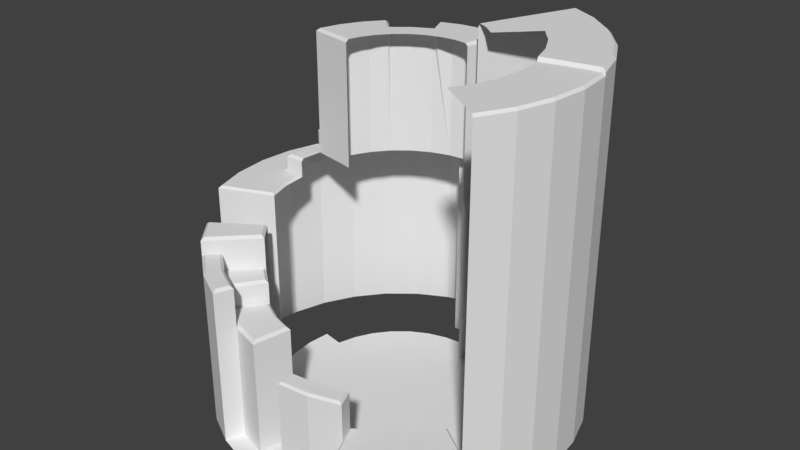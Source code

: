# Source: NOPE.blend  (saved by Blender 2.79.7; exported with 4.5.12 LTS)
import bpy
from mathutils import Matrix  # noqa: F401  (used for matrix-valued properties, if any)

bpy.ops.wm.read_factory_settings(use_empty=True)
scene = bpy.context.scene
scene.name = 'Scene'

# ---- collections
col_collection_1 = bpy.data.collections.new('Collection 1'); scene.collection.children.link(col_collection_1)

# ---- world
world_world = bpy.data.worlds.new('World'); scene.world = world_world
world_world.color = (0.05088, 0.05088, 0.05088)
world_world.use_sun_shadow = False
world_world.sun_shadow_jitter_overblur = 0.0

# ---- meshes
me_circle_012 = bpy.data.meshes.new('Circle.012')
me_circle_012.from_pydata([(22.82, 4.538, 0.0), (23.26, 1.609e-05, 0.0), (22.82, -4.538, 0.0), (21.49, -8.902, 0.0), (19.34, -12.92, 0.0), (20.44, 4.065, 45.75), (20.84, 1.407e-05, 45.69), (20.44, -4.065, 45.69), (19.25, -7.974, 45.69), (17.33, -11.58, 45.69), (18.05, 3.591, 45.75), (18.41, 1.234e-05, 45.69), (18.05, -3.591, 45.69), (17.01, -7.045, 45.69), (15.31, -10.23, 45.69), (15.59, 3.101, 45.69), (15.89, 1.088e-05, 45.69), (15.59, -3.101, 45.69), (14.69, -6.083, 45.69), (13.22, -8.831, 45.69), (-11.58, -17.33, 17.82), (-7.974, -19.25, 14.91), (-11.58, -17.33, 14.91), (-4.065, -20.44, 14.91), (-10.23, -15.31, 14.91), (-14.73, -14.73, 17.82), (-10.23, -15.31, 17.82), (-13.02, -13.02, 17.82), (-11.24, -11.24, 17.82), (-7.974, -19.25, 20.07), (-11.58, -17.33, 20.07), (-14.73, -14.73, 20.07), (-16.45, -16.45, 20.07), (-14.73, -14.73, 22.03), (-17.33, -11.58, 22.03), (-19.34, -12.92, 22.03), (-13.02, -13.02, 22.03), (-15.31, -10.23, 22.03), (-11.24, -11.24, 22.03), (-13.22, -8.831, 22.03), (4.538, 22.82, 0.0), (8.902, 21.49, 0.0), (12.92, 19.34, 0.0), (16.45, 16.45, 0.0), (19.34, 12.92, 0.0), (21.49, 8.903, 0.0), (22.82, 4.538, 0.0), (19.34, -12.92, 0.0), (16.45, -16.45, 0.0), (12.92, -19.34, 0.0), (8.903, -21.49, 0.0), (4.538, -22.82, 0.0), (1.167e-05, -23.26, 0.0), (-4.538, -22.82, 0.0), (-8.902, -21.49, 0.0), (-12.92, -19.34, 0.0), (-16.45, -16.45, 0.0), (-19.34, -12.92, 0.0), (-21.49, -8.903, 0.0), (-22.82, -4.538, 0.0), (-23.26, -4.616e-06, 0.0), (-22.82, 4.538, 0.0), (-21.49, 8.903, 0.0), (-19.34, 12.92, 0.0), (-16.45, 16.45, 0.0), (-12.92, 19.34, 0.0), (-8.903, 21.49, 0.0), (-4.538, 22.82, 0.0), (4.092e-06, 23.26, 0.0), (5.714e-06, 13.07, 0.0), (2.549, 12.82, 0.0), (3.8, 9.173, 0.0), (5.516, 8.255, 0.0), (7.021, 7.021, 0.0), (8.255, 5.516, 0.0), (9.173, 3.8, 0.0), (9.738, 1.937, 0.0), (9.929, 8.594e-06, 0.0), (9.738, -1.937, 0.0), (9.173, -3.8, 0.0), (8.255, -5.516, 0.0), (7.021, -7.021, 0.0), (5.516, -8.255, 0.0), (3.8, -9.173, 0.0), (1.937, -9.738, 0.0), (7.852e-06, -9.929, 0.0), (-3.101, -15.59, 0.0), (-6.083, -14.69, 0.0), (-8.831, -13.22, 0.0), (-11.24, -11.24, 0.0), (-13.22, -8.831, 0.0), (-14.68, -6.083, 0.0), (-15.59, -3.101, 0.0), (-15.89, -5.587e-06, 0.0), (-15.59, 3.101, 0.0), (-3.101, 15.59, 0.0), (4.683e-06, 20.84, 0.0), (4.065, 20.44, 0.0), (7.974, 19.25, 0.0), (17.33, -11.58, 0.0), (7.974, -19.25, 0.0), (4.065, -20.44, 0.0), (1.067e-05, -20.84, 0.0), (-4.065, -20.44, 0.0), (-7.974, -19.25, 0.0), (-17.33, -11.58, 0.0), (-19.25, -7.974, 0.0), (-4.065, 20.44, 0.0), (17.33, -11.58, 6.932), (7.974, -19.25, 6.932), (19.34, -12.92, 6.932), (16.45, -16.45, 6.932), (12.92, -19.34, 6.932), (8.903, -21.49, 6.932), (15.31, -10.23, 6.932), (7.045, -17.01, 6.932), (7.974, -19.25, 11.75), (4.065, -20.44, 11.75), (1.067e-05, -20.84, 11.75), (7.045, -17.01, 11.75), (9.555e-06, -18.41, 11.75), (5.419e-06, 18.41, 0.0), (3.591, 18.05, 0.0), (7.045, 17.01, 0.0), (18.05, 3.591, 0.0), (18.41, 1.234e-05, 0.0), (18.05, -3.591, 0.0), (17.01, -7.045, 0.0), (15.31, -10.23, 0.0), (13.02, -13.02, 0.0), (10.23, -15.31, 0.0), (7.045, -17.01, 0.0), (3.591, -18.05, 0.0), (9.555e-06, -18.41, 0.0), (-3.591, -18.05, 0.0), (-15.31, -10.23, 0.0), (-17.01, -7.045, 0.0), (-3.591, 18.05, 0.0), (-3.591, -18.05, 14.91), (-8.831, -13.22, 14.91), (-3.101, -15.59, 14.91), (-8.831, -13.22, 17.82), (-8.902, -21.49, 20.07), (-12.92, -19.34, 20.07), (-16.45, -16.45, 22.03), (-19.25, -7.974, 24.6), (-21.49, -8.903, 24.6), (-22.82, -4.538, 24.6), (-23.26, -4.616e-06, 24.6), (-22.82, 4.538, 24.6), (-21.49, 8.903, 24.6), (-17.01, -7.045, 24.6), (-14.68, -6.083, 24.6), (-4.065, 20.44, 26.68), (-21.49, 8.903, 26.68), (-19.34, 12.92, 26.68), (-16.45, 16.45, 26.68), (-12.92, 19.34, 26.68), (-8.903, 21.49, 26.68), (-4.538, 22.82, 26.68), (-3.591, 18.05, 26.68), (-3.101, 15.59, 26.68), (5.683e-06, 15.89, 0.0), (3.101, 15.59, 0.0), (6.083, 14.69, 0.0), (11.24, 11.24, 0.0), (13.22, 8.831, 0.0), (14.68, 6.083, 0.0), (15.59, 3.101, 0.0), (15.89, 1.088e-05, 0.0), (15.59, -3.101, 0.0), (14.69, -6.083, 0.0), (13.22, -8.831, 0.0), (11.24, -11.24, 0.0), (8.831, -13.22, 0.0), (6.083, -14.69, 0.0), (3.101, -15.59, 0.0), (8.944e-06, -15.89, 0.0), (-3.8, -9.173, 0.0), (-1.937, -9.738, 0.0), (-5.516, -8.255, 0.0), (-7.021, -7.021, 0.0), (-8.255, -5.516, 0.0), (-9.738, -1.937, 0.0), (-9.173, -3.8, 0.0), (-9.929, -5.567e-06, 0.0), (-12.82, 2.549, 0.0), (-12.07, 5.001, 0.0), (-10.87, 7.26, 0.0), (-9.24, 9.24, 0.0), (-7.26, 10.87, 0.0), (-5.001, 12.07, 0.0), (-2.549, 12.82, 0.0), (-12.82, 2.549, 26.98), (-12.07, 5.001, 26.98), (-10.87, 7.26, 26.98), (-9.24, 9.24, 26.98), (-7.26, 10.87, 26.98), (-5.001, 12.07, 26.98), (-2.549, 12.82, 26.98), (5.714e-06, 13.07, 26.98), (-15.59, 3.101, 26.98), (-14.68, 6.083, 26.98), (-13.22, 8.831, 26.98), (-11.24, 11.24, 26.98), (-6.083, 14.68, 26.98), (-12.07, 5.001, 43.14), (-10.87, 7.26, 43.14), (-2.549, 12.82, 43.14), (5.714e-06, 13.07, 43.14), (-5.001, -12.07, 0.0), (-7.26, -10.87, 0.0), (-9.24, -9.24, 0.0), (-10.87, -7.26, 0.0), (-12.07, -5.001, 0.0), (-12.82, -2.549, 0.0), (-13.07, -5.555e-06, 0.0), (-9.173, 3.8, 0.0), (-9.738, 1.937, 0.0), (-8.255, 5.516, 0.0), (-7.021, 7.021, 0.0), (-5.516, 8.255, 0.0), (-3.8, 9.173, 0.0), (-1.937, 9.738, 0.0), (-2.549, -12.82, 0.0), (5.397e-06, 9.929, 0.0), (1.937, 9.738, 0.0), (5.001, 12.07, 0.0), (9.24, 9.24, 0.0), (10.87, 7.26, 0.0), (12.07, 5.001, 0.0), (12.82, 2.549, 0.0), (13.07, 9.758e-06, 0.0), (12.82, -2.549, 0.0), (12.07, -5.001, 0.0), (10.87, -7.26, 0.0), (9.24, -9.24, 0.0), (7.26, -10.87, 0.0), (5.001, -12.07, 0.0), (2.549, -12.82, 0.0), (8.51e-06, -13.07, 0.0), (11.58, 17.33, 46.14), (14.73, 14.73, 46.14), (17.33, 11.58, 46.14), (19.25, 7.974, 46.14), (10.23, 15.31, 46.14), (13.02, 13.02, 46.14), (15.31, 10.23, 46.14), (17.01, 7.045, 46.14), (8.831, 13.22, 46.14), (11.24, 11.24, 46.14), (13.22, 8.831, 46.14), (14.68, 6.083, 46.14), (7.26, 10.87, 46.14), (9.24, 9.24, 46.12), (5.516, 8.255, 46.12), (7.021, 7.021, 46.12), (7.974, 19.25, 45.75), (8.318, 19.07, 46.14), (20.32, 4.439, 46.14), (9.097, 20.95, 46.14), (8.902, 21.49, 45.75), (12.71, 19.02, 46.14), (12.92, 19.34, 45.75), (16.17, 16.17, 46.14), (16.45, 16.45, 45.75), (19.02, 12.71, 46.14), (19.34, 12.92, 45.75), (21.13, 8.753, 46.14), (21.49, 8.903, 45.75), (22.32, 4.836, 46.14), (22.82, 4.538, 45.75), (7.045, 17.01, 45.75), (7.389, 16.82, 46.14), (17.94, 3.965, 46.14), (6.083, 14.69, 45.75), (6.427, 14.5, 46.14), (15.48, 3.474, 46.14), (5.001, 12.07, 45.75), (5.345, 11.89, 46.14), (4.144, 8.989, 46.12), (3.8, 9.173, 45.74), (-9.738, 1.937, 26.98), (5.683e-06, 15.89, 42.79), (3.101, 15.59, 42.79), (2.549, 12.82, 42.8), (-12.82, 2.549, 42.79), (-12.72, 2.881, 43.14), (-9.24, 9.24, 42.8), (-9.263, 8.775, 43.14), (-7.26, 10.87, 42.8), (-3.101, 15.59, 42.79), (-4.562, 11.92, 43.14), (-5.001, 12.07, 42.8), (-15.59, 3.101, 42.79), (-14.68, 6.083, 42.79), (-13.22, 8.831, 42.79), (-11.24, 11.24, 42.79), (-6.083, 14.68, 42.79), (-9.738, 1.937, 42.8), (1.937, 9.738, 42.8), (22.51, 4.478, 45.69), (22.82, 4.538, 45.38), (22.95, 1.583e-05, 45.69), (23.26, 1.609e-05, 45.38), (22.82, -4.538, 45.38), (22.51, -4.478, 45.69), (21.2, -8.783, 45.69), (21.49, -8.902, 45.38), (19.34, -12.92, 45.38), (19.08, -12.75, 45.69)], [], [(6, 7, 306, 303), (2, 1, 304, 305), (4, 3, 308, 309), (10, 11, 6, 5), (11, 12, 7, 6), (12, 13, 8, 7), (13, 14, 9, 8), (15, 16, 11, 10), (16, 17, 12, 11), (17, 18, 13, 12), (18, 19, 14, 13), (5, 6, 303, 301), (3, 2, 305, 308), (7, 8, 307, 306), (8, 9, 310, 307), (225, 223, 222, 221, 220, 219, 217, 218, 185, 183, 184, 182, 181, 180, 178, 179, 85, 84, 83, 82, 81, 80, 79, 78, 77, 76, 75, 74, 73, 72, 71, 226), (96, 97, 40, 68), (97, 98, 41, 40), (258, 241, 262, 260), (123, 164, 275, 272), (243, 244, 268, 266), (100, 101, 51, 50), (102, 103, 53, 52), (56, 55, 143, 32), (105, 106, 58, 57), (60, 59, 147, 148), (107, 96, 68, 67), (64, 63, 155, 156), (101, 102, 52, 51), (103, 104, 54, 53), (121, 122, 97, 96), (122, 123, 98, 97), (273, 245, 241, 258), (42, 41, 261, 263), (242, 243, 266, 264), (252, 277, 274, 248), (48, 47, 110, 111), (49, 48, 111, 112), (133, 102, 118, 120), (133, 134, 103, 102), (90, 135, 37, 39), (135, 136, 106, 105), (59, 58, 146, 147), (107, 67, 159, 153), (137, 121, 96, 107), (47, 99, 108, 110), (50, 49, 112, 113), (131, 100, 109, 115), (99, 128, 114, 108), (100, 50, 113, 109), (100, 131, 119, 116), (102, 101, 117, 118), (101, 100, 116, 117), (162, 163, 122, 121), (163, 164, 123, 122), (241, 242, 264, 262), (43, 42, 263, 265), (248, 274, 259, 244), (168, 169, 125, 124), (169, 170, 126, 125), (170, 171, 127, 126), (171, 172, 128, 127), (172, 173, 129, 128), (173, 174, 130, 129), (174, 175, 131, 130), (175, 176, 132, 131), (177, 86, 134, 133), (57, 56, 144, 35), (90, 91, 136, 135), (136, 91, 152, 151), (95, 162, 121, 137), (176, 177, 133, 132), (103, 134, 138, 23), (104, 103, 23, 21), (134, 86, 140, 138), (54, 104, 29, 142), (55, 54, 142, 143), (135, 105, 34, 37), (105, 57, 35, 34), (25, 31, 30, 20), (22, 30, 29, 21), (24, 26, 20, 22), (139, 141, 26, 24), (27, 36, 33, 25), (28, 38, 36, 27), (31, 33, 144, 32), (58, 106, 145, 146), (61, 60, 148, 149), (62, 61, 149, 150), (106, 136, 151, 145), (65, 64, 156, 157), (66, 65, 157, 158), (67, 66, 158, 159), (63, 62, 154, 155), (137, 107, 153, 160), (95, 137, 160, 161), (70, 227, 164, 163), (279, 253, 249, 276), (228, 229, 166, 165), (229, 230, 167, 166), (230, 231, 168, 167), (231, 232, 169, 168), (232, 233, 170, 169), (233, 234, 171, 170), (234, 235, 172, 171), (235, 236, 173, 172), (236, 237, 174, 173), (237, 238, 175, 174), (238, 239, 176, 175), (240, 224, 86, 177), (210, 211, 88, 87), (211, 212, 89, 88), (212, 213, 90, 89), (213, 214, 91, 90), (214, 215, 92, 91), (215, 216, 93, 92), (216, 186, 94, 93), (239, 240, 177, 176), (224, 210, 87, 86), (162, 95, 161, 283), (202, 201, 294, 295), (161, 205, 298, 291), (199, 200, 209, 208), (163, 162, 283, 284), (201, 193, 286, 294), (204, 203, 296, 297), (196, 204, 297, 288), (283, 161, 291), (203, 202, 295, 296), (198, 199, 208, 292, 293), (194, 195, 207, 206), (196, 288, 290, 197), (299, 286, 193, 282), (163, 284, 285, 70), (178, 180, 211, 210), (180, 181, 212, 211), (181, 182, 213, 212), (184, 183, 215, 214), (183, 185, 216, 215), (185, 218, 186, 216), (218, 217, 187, 186), (217, 219, 188, 187), (219, 220, 189, 188), (220, 221, 190, 189), (221, 222, 191, 190), (222, 223, 192, 191), (179, 178, 210, 224), (225, 226, 70, 69), (226, 71, 227, 70), (280, 255, 253, 279), (73, 74, 229, 228), (74, 75, 230, 229), (75, 76, 231, 230), (76, 77, 232, 231), (77, 78, 233, 232), (78, 79, 234, 233), (79, 80, 235, 234), (80, 81, 236, 235), (81, 82, 237, 236), (82, 83, 238, 237), (83, 84, 239, 238), (85, 179, 224, 240), (182, 184, 214, 213), (223, 225, 69, 192), (84, 85, 240, 239), (195, 196, 288, 289, 207), (198, 197, 290, 293), (205, 198, 293, 298), (285, 300, 226, 70), (44, 43, 265, 267), (45, 44, 267, 269), (46, 45, 269, 271), (98, 123, 272, 257), (245, 246, 242, 241), (246, 247, 243, 242), (247, 248, 244, 243), (244, 259, 270, 268), (249, 250, 246, 245), (250, 251, 247, 246), (251, 252, 248, 247), (164, 227, 278, 275), (227, 71, 281, 278), (253, 254, 250, 249), (276, 249, 245, 273), (255, 256, 254, 253), (260, 262, 263, 261), (262, 264, 265, 263), (264, 266, 267, 265), (266, 268, 269, 267), (268, 270, 271, 269), (258, 260, 261, 257), (5, 271, 270, 259), (273, 258, 257, 272), (10, 5, 259, 274), (276, 273, 272, 275), (15, 10, 274, 277), (279, 276, 275, 278), (280, 279, 278, 281), (41, 98, 257, 261), (193, 194, 206, 287, 286), (301, 303, 304, 302), (306, 307, 308, 305), (307, 310, 309, 308), (303, 306, 305, 304), (1, 0, 302, 304), (302, 271, 301), (5, 301, 271)])
me_circle_012.use_remesh_preserve_volume = False
me_circle_012.use_remesh_preserve_attributes = False
me_circle_012.use_mirror_vertex_groups = False
me_circle_012.update()
me_circle_010 = bpy.data.meshes.new('Circle.010')
me_circle_010.from_pydata([(-12.07, 5.001, 43.14), (-10.87, 7.26, 43.14), (-2.549, 12.82, 43.14), (5.714e-06, 13.07, 43.14), (-9.173, 3.8, 43.15), (-8.255, 5.516, 43.15), (-7.021, 7.021, 43.15), (-5.516, 8.255, 43.15), (-3.8, 9.173, 43.15), (-1.937, 9.738, 43.15), (5.397e-06, 9.929, 43.15), (5.683e-06, 15.89, 42.79), (5.687e-06, 15.55, 43.14), (2.688, 15.28, 43.14), (3.101, 15.59, 42.79), (2.204, 12.85, 43.14), (2.549, 12.82, 42.8), (-12.82, 2.549, 42.79), (-12.72, 2.881, 43.14), (-9.24, 9.24, 42.8), (-9.263, 8.775, 43.14), (-7.067, 10.58, 43.14), (-7.26, 10.87, 42.8), (-3.033, 15.25, 43.14), (-3.101, 15.59, 42.79), (-4.562, 11.92, 43.14), (-5.001, 12.07, 42.8), (-15.59, 3.101, 42.79), (-15.15, 3.365, 43.14), (-14.36, 5.95, 43.14), (-14.68, 6.083, 42.79), (-12.93, 8.638, 43.14), (-13.22, 8.831, 42.79), (-11.21, 10.73, 43.14), (-11.24, 11.24, 42.79), (-6.083, 14.68, 42.79), (-5.618, 14.47, 43.14), (-9.637, 2.269, 43.15), (-9.738, 1.937, 42.8), (1.937, 9.738, 42.8), (1.592, 9.772, 43.15)], [], [(37, 4, 0, 18), (6, 7, 21, 20), (2, 3, 12, 23), (8, 9, 2, 25), (25, 2, 23, 36), (5, 6, 20, 1), (10, 40, 15, 3), (0, 1, 31, 29), (1, 20, 33, 31), (18, 0, 29, 28), (4, 5, 1, 0), (7, 8, 25, 21), (9, 10, 3, 2), (12, 13, 14, 11), (16, 14, 13, 15), (20, 21, 22, 19), (21, 25, 26, 22), (28, 29, 30, 27), (29, 31, 32, 30), (31, 33, 34, 32), (36, 23, 24, 35), (18, 28, 27, 17), (19, 34, 33, 20), (25, 36, 35, 26), (23, 12, 11, 24), (37, 18, 17, 38), (39, 16, 15, 40), (3, 15, 13, 12)])
me_circle_010.use_remesh_preserve_volume = False
me_circle_010.use_remesh_preserve_attributes = False
me_circle_010.use_mirror_vertex_groups = False
me_circle_010.update()
me_circle_009 = bpy.data.meshes.new('Circle.009')
me_circle_009.from_pydata([(-17.33, 11.58, 27.03), (-14.73, 14.73, 27.03), (-11.58, 17.33, 27.03), (-7.974, 19.25, 27.03), (-15.31, 10.23, 27.03), (-13.02, 13.02, 27.03), (-10.23, 15.31, 27.03), (-7.045, 17.01, 27.03), (-15.59, 3.101, 27.03), (-14.68, 6.083, 27.03), (-13.22, 8.831, 27.03), (-11.24, 11.24, 27.03), (-8.831, 13.22, 26.98), (-6.083, 14.68, 27.03), (-19.25, 7.974, 26.68), (-19.09, 8.278, 27.03), (-4.395, 20.34, 27.03), (-4.065, 20.44, 26.68), (-21.01, 9.075, 27.03), (-21.49, 8.903, 26.68), (-19.06, 12.73, 27.03), (-19.34, 12.92, 26.68), (-16.21, 16.21, 27.03), (-16.45, 16.45, 26.68), (-12.73, 19.06, 27.03), (-12.92, 19.34, 26.68), (-8.771, 21.17, 27.03), (-8.903, 21.49, 26.68), (-4.801, 22.38, 27.03), (-4.538, 22.82, 26.68), (-18.03, 0.3429, 27.03), (-18.41, -5.643e-06, 26.68), (-17.72, 3.524, 27.03), (-18.05, 3.591, 26.68), (-16.59, 7.243, 27.03), (-17.01, 7.045, 26.68), (-3.921, 17.95, 27.03), (-3.591, 18.05, 26.68), (-15.86, 0.3429, 27.03), (-15.89, -5.587e-06, 26.68), (-3.101, 15.59, 26.68), (-3.431, 15.49, 27.03), (-9.24, 9.24, 26.98), (-7.26, 10.87, 26.98), (-5.001, 12.07, 26.98)], [], [(7, 36, 16, 3), (0, 1, 22, 20), (8, 9, 34, 32), (38, 8, 32, 30), (34, 4, 0, 15), (2, 3, 26, 24), (4, 5, 1, 0), (5, 6, 2, 1), (6, 7, 3, 2), (3, 16, 28, 26), (9, 10, 4, 34), (10, 11, 5, 4), (11, 12, 6, 5), (12, 13, 7, 6), (13, 41, 36, 7), (1, 2, 24, 22), (15, 0, 20, 18), (18, 20, 21, 19), (20, 22, 23, 21), (22, 24, 25, 23), (24, 26, 27, 25), (26, 28, 29, 27), (15, 18, 19, 14), (28, 16, 17, 29), (30, 32, 33, 31), (32, 34, 35, 33), (34, 15, 14, 35), (16, 36, 37, 17), (38, 30, 31, 39), (36, 41, 40, 37), (42, 43, 12, 11), (43, 44, 13, 12)])
me_circle_009.use_remesh_preserve_volume = False
me_circle_009.use_remesh_preserve_attributes = False
me_circle_009.use_mirror_vertex_groups = False
me_circle_009.update()
me_circle_007 = bpy.data.meshes.new('Circle.007')
me_circle_007.from_pydata([(-19.25, 7.974, 26.68), (-21.49, 8.903, 26.68), (-18.41, -5.643e-06, 26.68), (-18.05, 3.591, 26.68), (-17.01, 7.045, 26.68), (-15.89, -5.587e-06, 26.68), (-20.44, -4.065, 24.88), (-20.84, -5.107e-06, 24.88), (-20.44, 4.065, 24.88), (-18.05, -3.591, 24.88), (-19.25, -7.974, 24.6), (-19.33, -7.705, 24.88), (-19.33, 7.705, 24.88), (-19.25, 7.974, 24.6), (-21.31, -8.526, 24.88), (-21.49, -8.903, 24.6), (-22.54, -4.484, 24.88), (-22.82, -4.538, 24.6), (-22.98, -4.673e-06, 24.88), (-23.26, -4.616e-06, 24.6), (-22.54, 4.484, 24.88), (-22.82, 4.538, 24.6), (-21.31, 8.526, 24.88), (-21.49, 8.903, 24.6), (-17.01, -7.045, 24.6), (-17.09, -6.776, 24.88), (-18.72, -0.2798, 24.88), (-18.41, -5.643e-06, 24.6), (-18.05, 3.591, 24.6), (-18.33, 3.646, 24.88), (-17.35, 6.883, 24.88), (-17.01, 7.045, 24.6), (-15.03, -5.921, 24.88), (-14.68, -6.083, 24.6), (-15.59, -3.101, 24.6), (-15.87, -3.156, 24.88), (-16.15, -0.2798, 24.88), (-15.89, -5.587e-06, 24.6)], [], [(25, 9, 6, 11), (35, 36, 26, 9), (32, 35, 9, 25), (29, 30, 12, 8), (11, 6, 16, 14), (9, 26, 7, 6), (8, 12, 22, 20), (26, 29, 8, 7), (6, 7, 18, 16), (7, 8, 20, 18), (14, 16, 17, 15), (16, 18, 19, 17), (18, 20, 21, 19), (20, 22, 23, 21), (11, 14, 15, 10), (13, 23, 22, 12), (27, 28, 29, 26), (28, 31, 30, 29), (25, 11, 10, 24), (31, 13, 12, 30), (33, 34, 35, 32), (34, 37, 36, 35), (32, 25, 24, 33), (37, 27, 26, 36), (4, 31, 28, 3), (3, 28, 27, 2), (2, 27, 37, 5), (1, 23, 13, 0), (0, 13, 31, 4)])
me_circle_007.use_remesh_preserve_volume = False
me_circle_007.use_remesh_preserve_attributes = False
me_circle_007.use_mirror_vertex_groups = False
me_circle_007.update()
me_circle_005 = bpy.data.meshes.new('Circle.005')
me_circle_005.from_pydata([(-7.045, -17.01, 15.27), (-11.58, -17.33, 17.82), (-11.66, -16.8, 18.18), (-7.974, -19.25, 14.91), (-7.836, -18.92, 15.27), (-11.06, -17.2, 15.27), (-11.58, -17.33, 14.91), (-4.34, -19.98, 15.27), (-4.065, -20.44, 14.91), (-9.909, -15.48, 15.27), (-10.23, -15.31, 14.91), (-3.936, -17.95, 15.27), (-6.221, -15.02, 15.27), (-6.083, -14.69, 14.91), (-8.713, -13.69, 15.27), (-3.516, -15.84, 15.27), (-14.2, -14.71, 18.18), (-14.73, -14.73, 17.82), (-10.23, -15.31, 17.82), (-10.51, -15.08, 18.18), (-12.74, -13.25, 18.18), (-13.02, -13.02, 17.82), (-9.31, -13.29, 18.18), (-11.24, -11.24, 17.82), (-11.22, -11.72, 18.18), (-8.43, -19.41, 20.43), (-7.974, -19.25, 20.07), (-11.58, -17.33, 20.07), (-11.78, -17.63, 20.43), (-14.71, -15.22, 20.43), (-14.73, -14.73, 20.07), (-9.082, -20.99, 20.43), (-12.72, -19.04, 20.43), (-15.92, -16.42, 20.43), (-16.45, -16.45, 20.07), (-14.73, -14.73, 22.03), (-14.96, -14.46, 22.39), (-17.1, -11.86, 22.39), (-17.33, -11.58, 22.03), (-16.42, -15.92, 22.39), (-18.81, -13.0, 22.39), (-19.34, -12.92, 22.03), (-13.02, -13.02, 22.03), (-13.25, -12.74, 22.39), (-15.08, -10.51, 22.39), (-15.31, -10.23, 22.03), (-11.72, -11.22, 22.39), (-11.24, -11.24, 22.03), (-13.22, -8.831, 22.03), (-13.29, -9.31, 22.39), (-3.591, -18.05, 14.91), (-8.831, -13.22, 14.91), (-3.101, -15.59, 14.91), (-8.831, -13.22, 17.82), (-8.902, -21.49, 20.07), (-12.92, -19.34, 20.07), (-16.45, -16.45, 22.03)], [], [(46, 49, 44, 43), (0, 9, 5, 4), (12, 14, 9, 0), (15, 12, 0, 11), (11, 0, 4, 7), (19, 20, 16, 2), (22, 24, 20, 19), (25, 28, 32, 31), (43, 44, 37, 36), (28, 29, 33, 32), (36, 37, 40, 39), (4, 5, 6, 3), (7, 4, 3, 8), (11, 7, 8, 50), (10, 6, 5, 9), (13, 51, 14, 12), (52, 13, 12, 15), (15, 11, 50, 52), (51, 10, 9, 14), (2, 16, 17, 1), (19, 2, 1, 18), (21, 17, 16, 20), (53, 23, 24, 22), (22, 19, 18, 53), (23, 21, 20, 24), (26, 27, 28, 25), (27, 30, 29, 28), (31, 32, 55, 54), (32, 33, 34, 55), (54, 26, 25, 31), (30, 34, 33, 29), (39, 40, 41, 56), (36, 39, 56, 35), (38, 41, 40, 37), (43, 36, 35, 42), (45, 38, 37, 44), (47, 48, 49, 46), (46, 43, 42, 47), (48, 45, 44, 49)])
me_circle_005.use_remesh_preserve_volume = False
me_circle_005.use_remesh_preserve_attributes = False
me_circle_005.use_mirror_vertex_groups = False
me_circle_005.update()
me_circle_003 = bpy.data.meshes.new('Circle.003')
me_circle_003.from_pydata([(7.974, -19.25, 11.75), (7.601, -19.08, 12.03), (4.011, -20.16, 12.03), (4.065, -20.44, 11.75), (0.2772, -20.53, 12.03), (1.067e-05, -20.84, 11.75), (6.885, -17.35, 12.03), (7.045, -17.01, 11.75), (3.591, -18.05, 11.75), (3.646, -18.33, 12.03), (9.555e-06, -18.41, 11.75), (0.2772, -18.66, 12.03)], [], [(9, 11, 4, 2), (6, 9, 2, 1), (1, 2, 3, 0), (2, 4, 5, 3), (7, 8, 9, 6), (8, 10, 11, 9), (6, 1, 0, 7), (4, 11, 10, 5)])
me_circle_003.use_remesh_preserve_volume = False
me_circle_003.use_remesh_preserve_attributes = False
me_circle_003.use_mirror_vertex_groups = False
me_circle_003.update()
me_circle_002 = bpy.data.meshes.new('Circle.002')
me_circle_002.from_pydata([(14.73, -14.73, 7.188), (11.58, -17.33, 7.188), (17.33, -11.58, 6.932), (17.16, -11.78, 7.188), (8.201, -19.13, 7.188), (7.974, -19.25, 6.932), (18.97, -12.98, 7.188), (19.34, -12.92, 6.932), (16.27, -16.27, 7.188), (16.45, -16.45, 6.932), (12.78, -19.13, 7.188), (12.92, -19.34, 6.932), (9.031, -21.13, 7.188), (8.903, -21.49, 6.932), (15.36, -10.57, 7.188), (15.31, -10.23, 6.932), (13.02, -13.02, 6.932), (13.2, -13.2, 7.188), (10.23, -15.31, 6.932), (10.37, -15.52, 7.188), (7.369, -17.12, 7.188), (7.045, -17.01, 6.932)], [], [(0, 1, 10, 8), (3, 0, 8, 6), (17, 19, 1, 0), (1, 4, 12, 10), (19, 20, 4, 1), (6, 8, 9, 7), (8, 10, 11, 9), (10, 12, 13, 11), (3, 6, 7, 2), (5, 13, 12, 4), (15, 16, 17, 14), (16, 18, 19, 17), (18, 21, 20, 19), (14, 3, 2, 15), (21, 5, 4, 20), (14, 17, 0, 3)])
me_circle_002.use_remesh_preserve_volume = False
me_circle_002.use_remesh_preserve_attributes = False
me_circle_002.use_mirror_vertex_groups = False
me_circle_002.update()

# ---- objects
ob_circle_007 = bpy.data.objects.new('Circle.007', me_circle_012)
ob_circle_006 = bpy.data.objects.new('Circle.006', me_circle_010)
ob_circle_004 = bpy.data.objects.new('Circle.004', me_circle_009)
ob_circle_005 = bpy.data.objects.new('Circle.005', me_circle_007)
ob_circle_001 = bpy.data.objects.new('Circle.001', me_circle_005)
ob_circle_002 = bpy.data.objects.new('Circle.002', me_circle_003)
ob_circle_000 = bpy.data.objects.new('Circle.000', me_circle_002)

# ---- transforms, parenting, visibility, modifiers, constraints
ob_circle_007.location = (0.0, 0.0, 0.0)
ob_circle_007.lineart.crease_threshold = 0.0
ob_circle_006.location = (0.0, 0.0, 0.0)
ob_circle_006.lineart.crease_threshold = 0.0
ob_circle_004.location = (0.0, 0.0, 0.0)
ob_circle_004.lineart.crease_threshold = 0.0
ob_circle_005.location = (0.0, 0.0, 0.0)
ob_circle_005.lineart.crease_threshold = 0.0
ob_circle_001.location = (0.0, 0.0, 0.0)
ob_circle_001.lineart.crease_threshold = 0.0
ob_circle_002.location = (0.0, 0.0, 0.0)
ob_circle_002.lineart.crease_threshold = 0.0
ob_circle_000.location = (0.0, 0.0, 0.0)
ob_circle_000.lineart.crease_threshold = 0.0

# ---- collection membership
col_collection_1.objects.link(ob_circle_007)
col_collection_1.objects.link(ob_circle_006)
col_collection_1.objects.link(ob_circle_004)
col_collection_1.objects.link(ob_circle_005)
col_collection_1.objects.link(ob_circle_001)
col_collection_1.objects.link(ob_circle_002)
col_collection_1.objects.link(ob_circle_000)

# ---- scene / render settings (as saved in the file)
scene.frame_start = 1; scene.frame_end = 250; scene.frame_set(1)
scene.render.engine = 'BLENDER_EEVEE_NEXT'
scene.render.resolution_percentage = 50
scene.render.dither_intensity = 0.0
scene.cycles.use_denoising = False
scene.cycles.samples = 128
scene.cycles.sampling_pattern = 'TABULATED_SOBOL'
scene.cycles.use_adaptive_sampling = False
scene.cycles.use_light_tree = False
scene.view_settings.view_transform = 'Standard'
bpy.context.view_layer.update()

# ---- added for rendering (the .blend has no active camera and no usable light): camera, sun
cam_auto = bpy.data.cameras.new('AutoCamera')
cam_auto.lens = 50.0
cam_auto.sensor_width = 36.0
cam_auto.clip_end = 1304.87
ob_auto_camera = bpy.data.objects.new('AutoCamera', cam_auto)
scene.collection.objects.link(ob_auto_camera)
ob_auto_camera.location = (74.3522, -89.2226, 82.5493)
ob_auto_camera.rotation_euler = (1.09748, -7.21219e-08, 0.694738)
scene.camera = ob_auto_camera
light_auto_sun = bpy.data.lights.new('AutoSun', 'SUN')
light_auto_sun.energy = 3.0
light_auto_sun.angle = 0.0523599
ob_auto_sun = bpy.data.objects.new('AutoSun', light_auto_sun)
scene.collection.objects.link(ob_auto_sun)
ob_auto_sun.rotation_euler = (0.872665, 0.174533, 0.523599)
bpy.context.view_layer.update()
